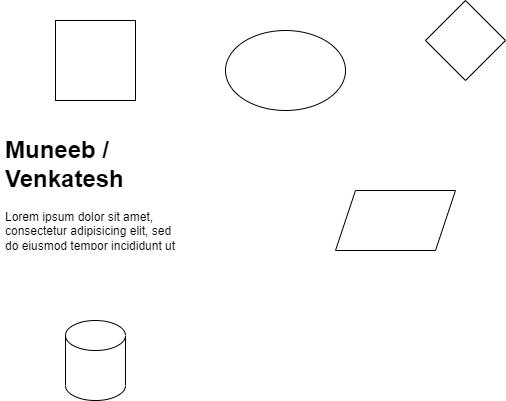

The diagram above was exported from draw.io. Its source (the exported page's mxGraphModel, read from the mxfile embedded in the PNG):
<mxGraphModel dx="782" dy="468" grid="1" gridSize="10" guides="1" tooltips="1" connect="1" arrows="1" fold="1" page="1" pageScale="1" pageWidth="850" pageHeight="1100" math="0" shadow="0">
  <root>
    <mxCell id="0" />
    <mxCell id="1" parent="0" />
    <mxCell id="iToJUYRa99qr3iT5GcUm-1" value="" style="whiteSpace=wrap;html=1;aspect=fixed;" parent="1" vertex="1">
      <mxGeometry x="320" y="120" width="80" height="80" as="geometry" />
    </mxCell>
    <mxCell id="iToJUYRa99qr3iT5GcUm-2" value="&lt;h1&gt;Muneeb / Venkatesh&lt;/h1&gt;&lt;p&gt;Lorem ipsum dolor sit amet, consectetur adipisicing elit, sed do eiusmod tempor incididunt ut labore et dolore magna al&lt;/p&gt;" style="text;html=1;strokeColor=none;fillColor=none;spacing=5;spacingTop=-20;whiteSpace=wrap;overflow=hidden;rounded=0;" parent="1" vertex="1">
      <mxGeometry x="265" y="230" width="190" height="120" as="geometry" />
    </mxCell>
    <mxCell id="iToJUYRa99qr3iT5GcUm-3" value="" style="shape=cylinder3;whiteSpace=wrap;html=1;boundedLbl=1;backgroundOutline=1;size=15;" parent="1" vertex="1">
      <mxGeometry x="330" y="420" width="60" height="80" as="geometry" />
    </mxCell>
    <mxCell id="iToJUYRa99qr3iT5GcUm-4" value="" style="ellipse;whiteSpace=wrap;html=1;" parent="1" vertex="1">
      <mxGeometry x="490" y="130" width="120" height="80" as="geometry" />
    </mxCell>
    <mxCell id="iToJUYRa99qr3iT5GcUm-5" value="" style="shape=parallelogram;perimeter=parallelogramPerimeter;whiteSpace=wrap;html=1;fixedSize=1;" parent="1" vertex="1">
      <mxGeometry x="600" y="290" width="120" height="60" as="geometry" />
    </mxCell>
    <mxCell id="iToJUYRa99qr3iT5GcUm-6" value="" style="rhombus;whiteSpace=wrap;html=1;" parent="1" vertex="1">
      <mxGeometry x="690" y="100" width="80" height="80" as="geometry" />
    </mxCell>
  </root>
</mxGraphModel>